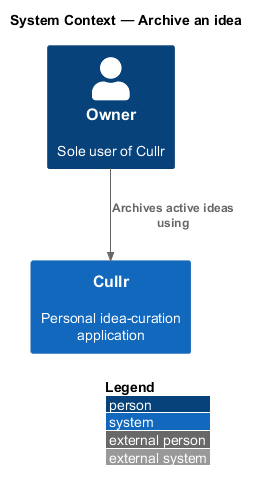

The diagram above was rendered by PlantUML. Its source (embedded in the PNG):
@startuml
!include <C4/C4_Context>
LAYOUT_WITH_LEGEND()
title System Context — Archive an idea

Person(owner, "Owner", "Sole user of Cullr")
System(cullr, "Cullr", "Personal idea-curation application")

Rel(owner, cullr, "Archives active ideas using")
@enduml